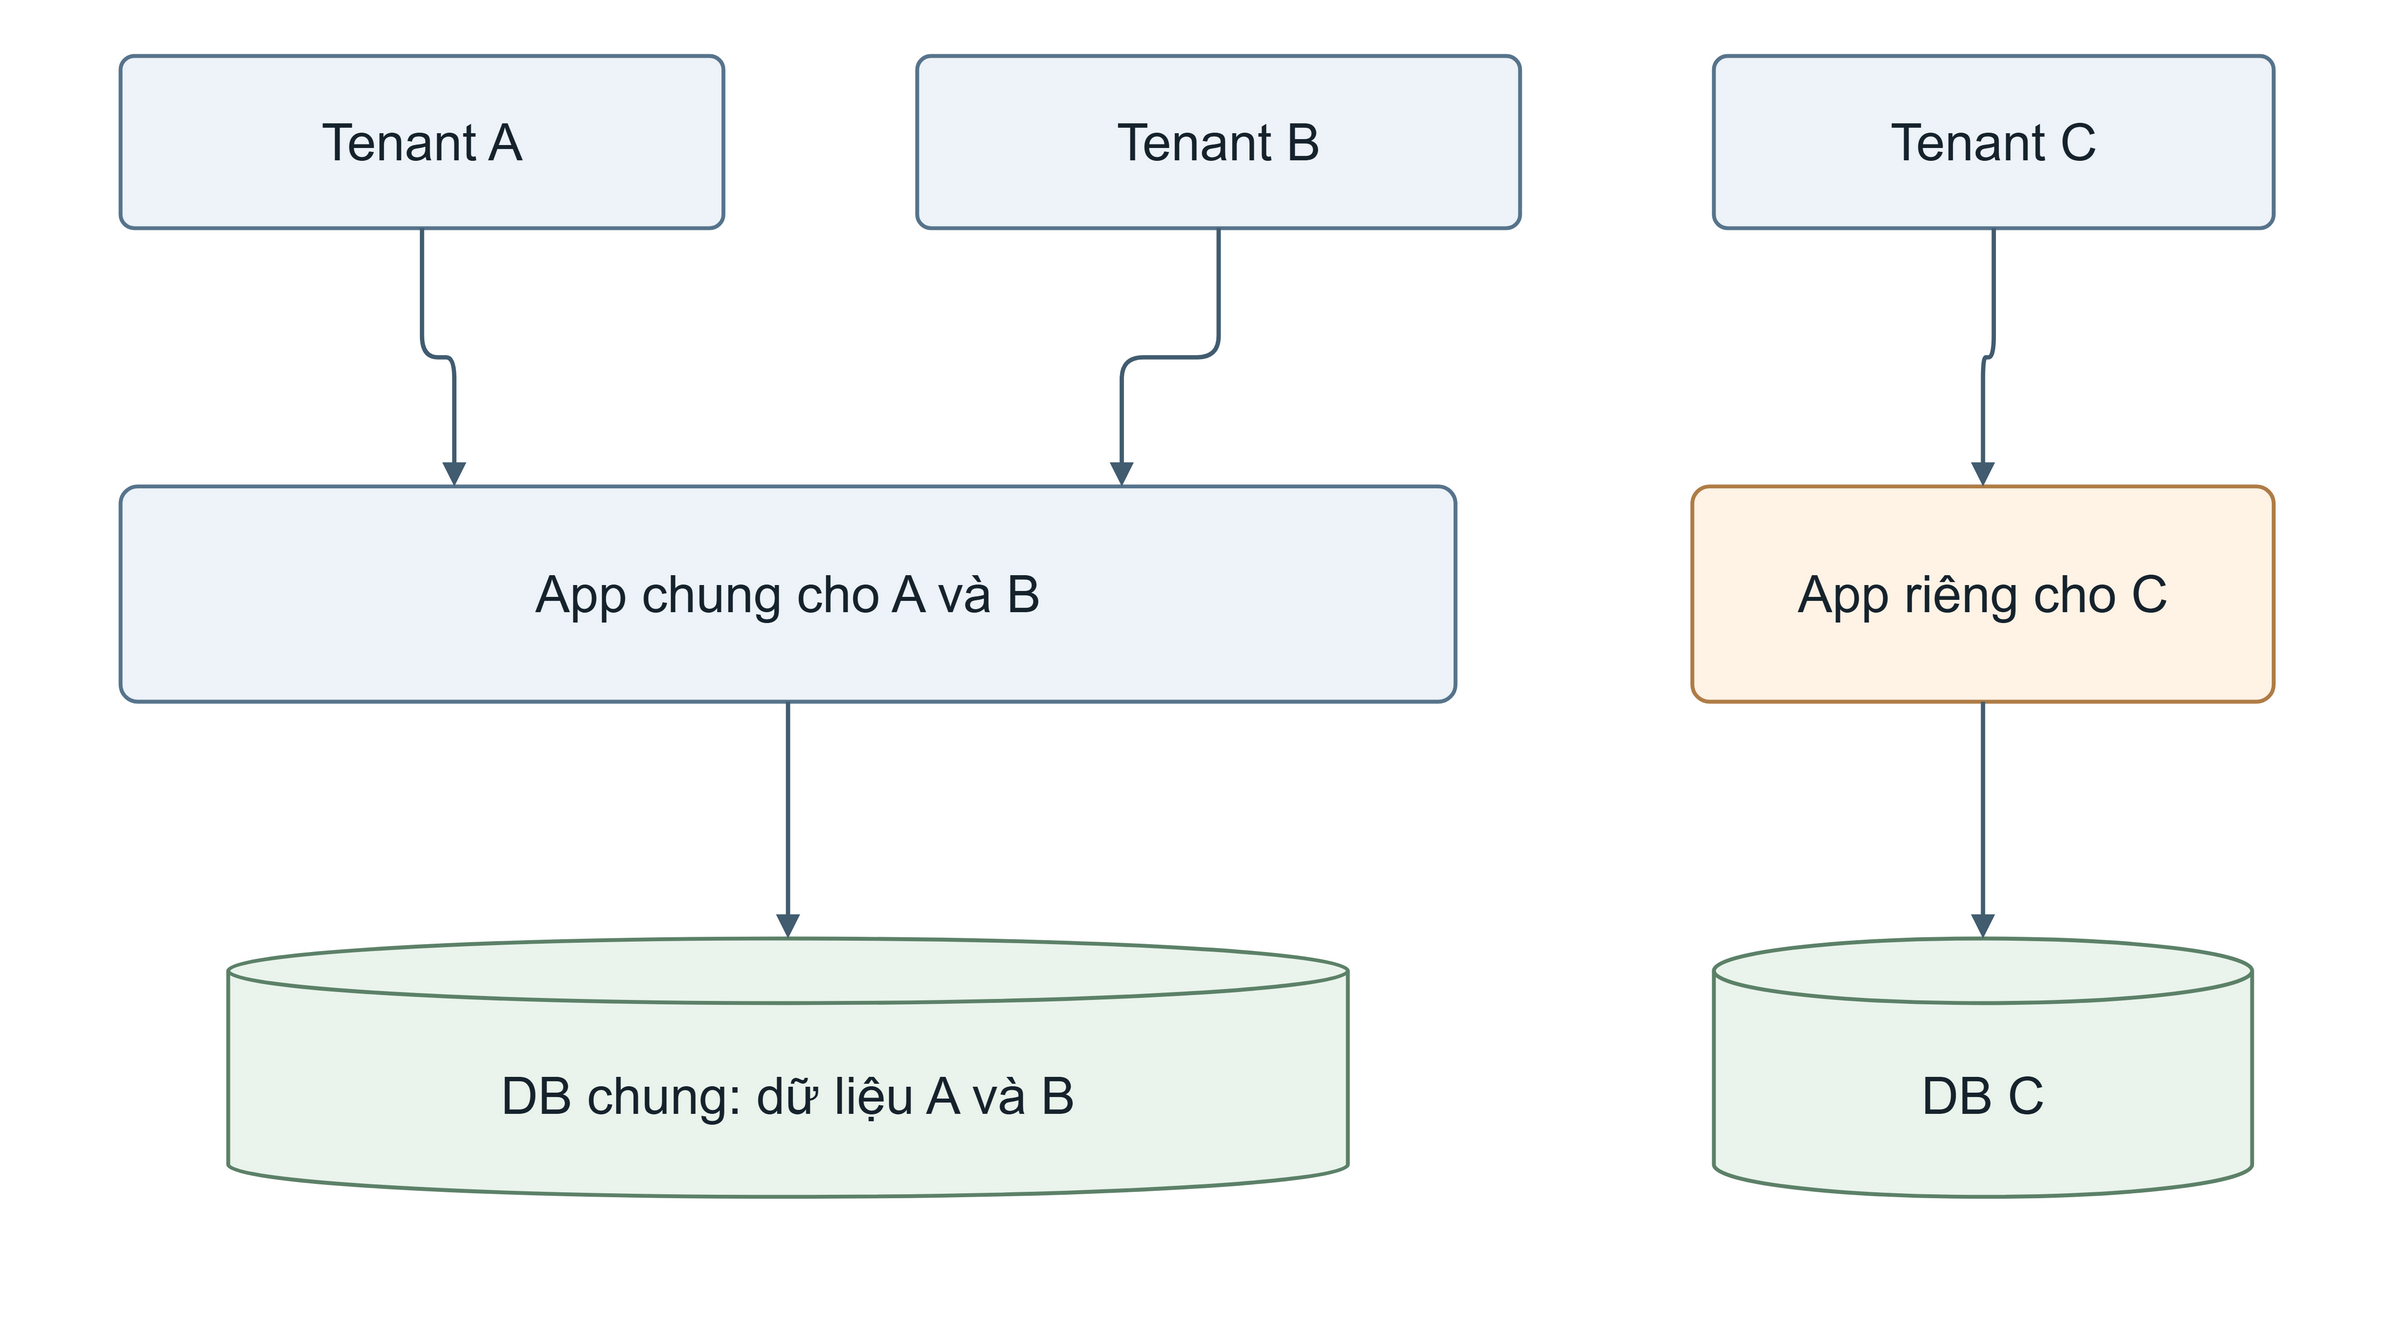

The diagram above was exported from draw.io. Its source (the exported page's mxGraphModel, read from the mxfile embedded in the PNG):
<mxGraphModel grid="1" gridSize="10" page="0" background="#ffffff" math="0" shadow="0">
  <root>
    <mxCell id="0" />
    <mxCell id="1" parent="0" />
    <mxCell id="2" value="" style="html=1;whiteSpace=wrap;fontFamily=Arial;fontColor=#16232D;fontSize=24;spacing=10;align=center;verticalAlign=middle;fillColor=none;strokeColor=none;pointerEvents=0;" vertex="1" parent="1">
      <mxGeometry x="0" y="0" width="1100" height="600" as="geometry" />
    </mxCell>
    <mxCell id="3" value="Tenant A" style="html=1;whiteSpace=wrap;fontFamily=Arial;fontColor=#16232D;fontSize=24;spacing=10;align=center;verticalAlign=middle;rounded=1;arcSize=8;fillColor=#EDF3F8;strokeColor=#57748C;strokeWidth=1.8;" vertex="1" parent="1">
      <mxGeometry x="50" y="20" width="280" height="80" as="geometry" />
    </mxCell>
    <mxCell id="4" value="Tenant B" style="html=1;whiteSpace=wrap;fontFamily=Arial;fontColor=#16232D;fontSize=24;spacing=10;align=center;verticalAlign=middle;rounded=1;arcSize=8;fillColor=#EDF3F8;strokeColor=#57748C;strokeWidth=1.8;" vertex="1" parent="1">
      <mxGeometry x="420" y="20" width="280" height="80" as="geometry" />
    </mxCell>
    <mxCell id="5" value="Tenant C" style="html=1;whiteSpace=wrap;fontFamily=Arial;fontColor=#16232D;fontSize=24;spacing=10;align=center;verticalAlign=middle;rounded=1;arcSize=8;fillColor=#EDF3F8;strokeColor=#57748C;strokeWidth=1.8;" vertex="1" parent="1">
      <mxGeometry x="790" y="20" width="260" height="80" as="geometry" />
    </mxCell>
    <mxCell id="6" value="App chung cho A và B" style="html=1;whiteSpace=wrap;fontFamily=Arial;fontColor=#16232D;fontSize=24;spacing=10;align=center;verticalAlign=middle;rounded=1;arcSize=8;fillColor=#EDF3F8;strokeColor=#57748C;strokeWidth=1.8;" vertex="1" parent="1">
      <mxGeometry x="50" y="220" width="620" height="100" as="geometry" />
    </mxCell>
    <mxCell id="7" value="App riêng cho C" style="html=1;whiteSpace=wrap;fontFamily=Arial;fontColor=#16232D;fontSize=24;spacing=10;align=center;verticalAlign=middle;rounded=1;arcSize=8;fillColor=#FFF3E6;strokeColor=#AF7D46;strokeWidth=1.8;" vertex="1" parent="1">
      <mxGeometry x="780" y="220" width="270" height="100" as="geometry" />
    </mxCell>
    <mxCell id="8" value="DB chung: dữ liệu A và B" style="html=1;whiteSpace=wrap;fontFamily=Arial;fontColor=#16232D;fontSize=24;spacing=10;align=center;verticalAlign=middle;shape=cylinder3;size=15;boundedLbl=1;fillColor=#EAF4EC;strokeColor=#5C8168;strokeWidth=1.8;" vertex="1" parent="1">
      <mxGeometry x="100" y="430" width="520" height="120" as="geometry" />
    </mxCell>
    <mxCell id="9" value="DB C" style="html=1;whiteSpace=wrap;fontFamily=Arial;fontColor=#16232D;fontSize=24;spacing=10;align=center;verticalAlign=middle;shape=cylinder3;size=15;boundedLbl=1;fillColor=#EAF4EC;strokeColor=#5C8168;strokeWidth=1.8;" vertex="1" parent="1">
      <mxGeometry x="790" y="430" width="250" height="120" as="geometry" />
    </mxCell>
    <mxCell id="10" value="" style="edgeStyle=orthogonalEdgeStyle;rounded=1;orthogonalLoop=1;jettySize=auto;html=1;fontFamily=Arial;fontSize=21;fontColor=#16232D;labelBackgroundColor=#FFFFFF;strokeColor=#425C70;strokeWidth=2;endArrow=block;endFill=1;exitX=0.5;exitY=1;entryX=0.25;entryY=0;" edge="1" parent="1" source="3" target="6">
      <mxGeometry relative="1" as="geometry" />
    </mxCell>
    <mxCell id="11" value="" style="edgeStyle=orthogonalEdgeStyle;rounded=1;orthogonalLoop=1;jettySize=auto;html=1;fontFamily=Arial;fontSize=21;fontColor=#16232D;labelBackgroundColor=#FFFFFF;strokeColor=#425C70;strokeWidth=2;endArrow=block;endFill=1;exitX=0.5;exitY=1;entryX=0.75;entryY=0;" edge="1" parent="1" source="4" target="6">
      <mxGeometry relative="1" as="geometry" />
    </mxCell>
    <mxCell id="12" value="" style="edgeStyle=orthogonalEdgeStyle;rounded=1;orthogonalLoop=1;jettySize=auto;html=1;fontFamily=Arial;fontSize=21;fontColor=#16232D;labelBackgroundColor=#FFFFFF;strokeColor=#425C70;strokeWidth=2;endArrow=block;endFill=1;exitX=0.5;exitY=1;entryX=0.5;entryY=0;" edge="1" parent="1" source="5" target="7">
      <mxGeometry relative="1" as="geometry" />
    </mxCell>
    <mxCell id="13" value="" style="edgeStyle=orthogonalEdgeStyle;rounded=1;orthogonalLoop=1;jettySize=auto;html=1;fontFamily=Arial;fontSize=21;fontColor=#16232D;labelBackgroundColor=#FFFFFF;strokeColor=#425C70;strokeWidth=2;endArrow=block;endFill=1;exitX=0.5;exitY=1;entryX=0.5;entryY=0;" edge="1" parent="1" source="6" target="8">
      <mxGeometry relative="1" as="geometry" />
    </mxCell>
    <mxCell id="14" value="" style="edgeStyle=orthogonalEdgeStyle;rounded=1;orthogonalLoop=1;jettySize=auto;html=1;fontFamily=Arial;fontSize=21;fontColor=#16232D;labelBackgroundColor=#FFFFFF;strokeColor=#425C70;strokeWidth=2;endArrow=block;endFill=1;exitX=0.5;exitY=1;entryX=0.5;entryY=0;" edge="1" parent="1" source="7" target="9">
      <mxGeometry relative="1" as="geometry" />
    </mxCell>
  </root>
</mxGraphModel>